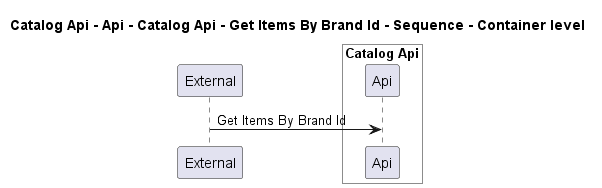

The diagram above was rendered by PlantUML. Its source (embedded in the PNG):
@startuml
!pragma layout smetana

title Catalog Api - Api - Catalog Api - Get Items By Brand Id - Sequence - Container level

participant "External" as C4InterFlow.SoftwareSystems.ExternalSystem

box "Catalog Api" #White
    participant "Api" as dotnet.eShop.Architecture.SoftwareSystems.CatalogApi.Containers.Api
end box


C4InterFlow.SoftwareSystems.ExternalSystem -> dotnet.eShop.Architecture.SoftwareSystems.CatalogApi.Containers.Api : Get Items By Brand Id


@enduml